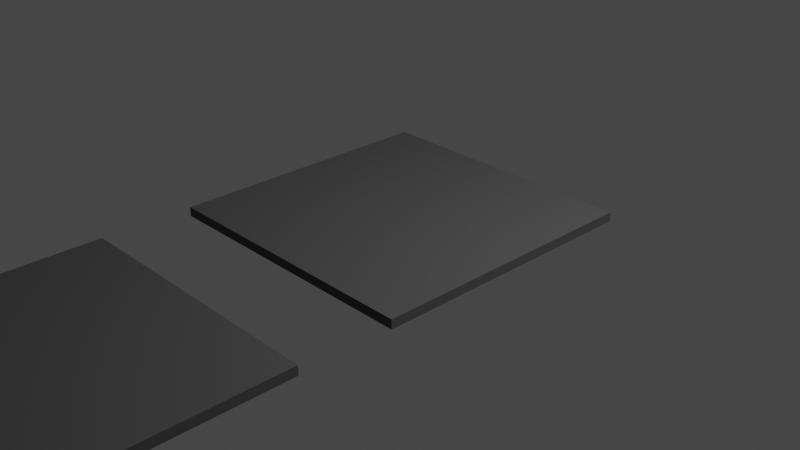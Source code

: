 # Source: Ceiling_2.blend  (saved by Blender 3.5.10; exported with 4.5.12 LTS)
import bpy
from mathutils import Matrix  # noqa: F401  (used for matrix-valued properties, if any)

bpy.ops.wm.read_factory_settings(use_empty=True)
scene = bpy.context.scene
scene.name = 'Scene'

# ---- collections
col_collection = bpy.data.collections.new('Collection'); scene.collection.children.link(col_collection)

# ---- materials (node trees are filled in below, after node groups)
mat_base = bpy.data.materials.new('Base')
mat_base.use_transparent_shadow = False
mat_seperator = bpy.data.materials.new('Seperator')
mat_seperator.use_transparent_shadow = False
mat_light = bpy.data.materials.new('Light')
mat_light.use_transparent_shadow = False

# ---- material node trees
mat_base.use_nodes = True; mat_base.node_tree.nodes.clear()
_N = mat_base.node_tree.nodes; _L = mat_base.node_tree.links
n0 = _N.new('ShaderNodeBsdfPrincipled'); n0.name = 'Principled BSDF'; n0.location = (10, 300)
n0.distribution = 'GGX'
n0.subsurface_method = 'RANDOM_WALK_SKIN'
n0.inputs[0].default_value = (1.0, 1.0, 1.0, 1.0)
n0.inputs[2].default_value = 1.0
n0.inputs[3].default_value = 1.45
n0.inputs[27].default_value = (0.0, 0.0, 0.0, 1.0)
n0.inputs[28].default_value = 1.0
n1 = _N.new('ShaderNodeOutputMaterial'); n1.name = 'Material Output'; n1.location = (300, 300)
_L.new(n0.outputs[0], n1.inputs[0])
n1.is_active_output = True
mat_seperator.use_nodes = True; mat_seperator.node_tree.nodes.clear()
_N = mat_seperator.node_tree.nodes; _L = mat_seperator.node_tree.links
n0 = _N.new('ShaderNodeBsdfPrincipled'); n0.name = 'Principled BSDF'; n0.location = (10, 300)
n0.distribution = 'GGX'
n0.subsurface_method = 'RANDOM_WALK_SKIN'
n0.inputs[0].default_value = (0.08353, 0.08353, 0.08353, 1.0)
n0.inputs[2].default_value = 1.0
n0.inputs[3].default_value = 1.45
n0.inputs[27].default_value = (0.0, 0.0, 0.0, 1.0)
n0.inputs[28].default_value = 1.0
n1 = _N.new('ShaderNodeOutputMaterial'); n1.name = 'Material Output'; n1.location = (300, 300)
_L.new(n0.outputs[0], n1.inputs[0])
n1.is_active_output = True
mat_light.use_nodes = True; mat_light.node_tree.nodes.clear()
_N = mat_light.node_tree.nodes; _L = mat_light.node_tree.links
n0 = _N.new('ShaderNodeBsdfPrincipled'); n0.name = 'Principled BSDF'; n0.location = (10, 300)
n0.distribution = 'GGX'
n0.subsurface_method = 'RANDOM_WALK_SKIN'
n0.inputs[2].default_value = 0.0
n0.inputs[3].default_value = 1.45
n0.inputs[27].default_value = (0.0, 0.0, 0.0, 1.0)
n0.inputs[28].default_value = 1.0
n1 = _N.new('ShaderNodeOutputMaterial'); n1.name = 'Material Output'; n1.location = (300, 300)
_L.new(n0.outputs[0], n1.inputs[0])
n1.is_active_output = True

# ---- world
world_world = bpy.data.worlds.new('World'); scene.world = world_world
world_world.use_nodes = True; world_world.node_tree.nodes.clear()
_N = world_world.node_tree.nodes; _L = world_world.node_tree.links
n0 = _N.new('ShaderNodeOutputWorld'); n0.name = 'World Output'; n0.location = (300, 300)
n1 = _N.new('ShaderNodeBackground'); n1.name = 'Background'; n1.location = (10, 300)
n1.inputs[0].default_value = (0.05088, 0.05088, 0.05088, 1.0)
_L.new(n1.outputs[0], n0.inputs[0])
n0.is_active_output = True
world_world.color = (0.05088, 0.05088, 0.05088)
world_world.use_sun_shadow = False
world_world.sun_shadow_jitter_overblur = 0.0

# ---- cameras
cam_camera = bpy.data.cameras.new('Camera')
cam_camera.clip_end = 100.0
cam_camera.ortho_scale = 7.314

# ---- lights
light_light = bpy.data.lights.new('Light', 'POINT')
light_light.transmission_factor = 0.0
light_light.energy = 1000.0
light_light.shadow_soft_size = 0.1
light_light.shadow_maximum_resolution = 0.006
light_light.use_absolute_resolution = True

# ---- meshes
me_plane_002 = bpy.data.meshes.new('Plane.002')
me_plane_002.from_pydata([(-1.5, -1.5, 0.0), (1.5, -1.5, 0.0), (-1.5, 1.5, 0.0), (1.5, 1.5, 0.0), (-1.45, -1.45, 0.0), (1.45, -1.45, 0.0), (1.45, 1.45, 0.0), (-1.45, 1.45, 0.0), (-1.45, -0.05, 0.0), (-1.45, 0.05, 0.0), (1.45, 0.05, 0.0), (1.45, -0.05, 0.0), (-1.5, -1.5, -0.1), (1.5, -1.5, -0.1), (-1.5, 1.5, -0.1), (1.5, 1.5, -0.1)], [], [(10, 11, 5, 1, 3, 6), (0, 1, 5, 4), (3, 2, 7, 6), (0, 4, 8, 9, 7, 2), (10, 9, 8, 11), (4, 5, 11, 8), (6, 7, 9, 10), (1, 0, 12, 13), (0, 2, 14, 12), (3, 1, 13, 15), (2, 3, 15, 14), (12, 14, 15, 13)])
me_plane_002.polygons.foreach_set('material_index', [1, 1, 1, 1, 1, 0, 0, 1, 1, 1, 1, 1])
_uv = me_plane_002.uv_layers.new(name='UVMap')
_uv.uv.foreach_set('vector', [0.9833, 0.5167, 0.9833, 0.4833, 0.9833, 0.01667, 1.0, 0.0, 1.0, 1.0, 0.9833, 0.9833, 0.0, 0.0, 1.0, 0.0, 0.9833, 0.01667, 0.01667, 0.01667, 1.0, 1.0, 0.0, 1.0, 0.01667, 0.9833, 0.9833, 0.9833, 0.0, 0.0, 0.01667, 0.01667, 0.01667, 0.4833, 0.01667, 0.5167, 0.01667, 0.9833, 0.0, 1.0, 0.9833, 0.5167, 0.01667, 0.5167, 0.01667, 0.4833, 0.9833, 0.4833, 0.01667, 0.01667, 0.9833, 0.01667, 0.9833, 0.4833, 0.01667, 0.4833, 0.9833, 0.9833, 0.01667, 0.9833, 0.01667, 0.5167, 0.9833, 0.5167, 1.0, 0.0, 0.0, 0.0, 0.0, 0.0, 1.0, 0.0, 0.0, 0.0, 0.0, 1.0, 0.0, 1.0, 0.0, 0.0, 1.0, 1.0, 1.0, 0.0, 1.0, 0.0, 1.0, 1.0, 0.0, 1.0, 1.0, 1.0, 1.0, 1.0, 0.0, 1.0, 0.0, 0.0, 0.0, 1.0, 1.0, 1.0, 1.0, 0.0])
me_plane_002.materials.append(mat_base)
me_plane_002.materials.append(mat_seperator)
me_plane_002.update()
me_plane_003 = bpy.data.meshes.new('Plane.003')
me_plane_003.from_pydata([(-1.5, -1.5, 0.0), (1.5, -1.5, 0.0), (-1.5, 1.5, 0.0), (1.5, 1.5, 0.0), (-0.55, -0.55, 0.0), (0.55, -0.55, 0.0), (0.55, 0.55, 0.0), (-0.55, 0.55, 0.0), (-0.55, -0.05, 0.0), (-0.55, 0.05, 0.0), (0.55, 0.05, 0.0), (0.55, -0.05, 0.0), (-1.5, -1.5, -0.1), (1.5, -1.5, -0.1), (-1.5, 1.5, -0.1), (1.5, 1.5, -0.1), (-1.45, -1.45, 0.0), (1.45, -1.45, 0.0), (1.45, 1.45, 0.0), (-1.45, 1.45, 0.0), (-1.45, -0.05, 0.0), (-1.45, 0.05, 0.0), (1.45, 0.05, 0.0), (1.45, -0.05, 0.0)], [], [(22, 23, 17, 1, 3, 18), (0, 1, 17, 16), (3, 2, 19, 18), (0, 16, 20, 21, 19, 2), (4, 5, 11, 10, 6, 7, 9, 8), (1, 0, 12, 13), (0, 2, 14, 12), (3, 1, 13, 15), (2, 3, 15, 14), (12, 14, 15, 13), (5, 4, 16, 17), (7, 6, 18, 19), (8, 9, 21, 20), (10, 11, 23, 22), (4, 8, 20, 16), (11, 5, 17, 23), (9, 7, 19, 21), (6, 10, 22, 18)])
me_plane_003.polygons.foreach_set('material_index', [1, 1, 1, 1, 2, 1, 1, 1, 1, 1, 0, 0, 1, 1, 0, 0, 0, 0])
_uv = me_plane_003.uv_layers.new(name='UVMap')
_uv.uv.foreach_set('vector', [0.9833, 0.5167, 0.9833, 0.4833, 0.9833, 0.01667, 1.0, 0.0, 1.0, 1.0, 0.9833, 0.9833, 0.0, 0.0, 1.0, 0.0, 0.9833, 0.01667, 0.01667, 0.01667, 1.0, 1.0, 0.0, 1.0, 0.01667, 0.9833, 0.9833, 0.9833, 0.0, 0.0, 0.01667, 0.01667, 0.01667, 0.4833, 0.01667, 0.5167, 0.01667, 0.9833, 0.0, 1.0, 0.3167, 0.3167, 0.6833, 0.3167, 0.6833, 0.4833, 0.6833, 0.5167, 0.6833, 0.6833, 0.3167, 0.6833, 0.3167, 0.5167, 0.3167, 0.4833, 1.0, 0.0, 0.0, 0.0, 0.0, 0.0, 1.0, 0.0, 0.0, 0.0, 0.0, 1.0, 0.0, 1.0, 0.0, 0.0, 1.0, 1.0, 1.0, 0.0, 1.0, 0.0, 1.0, 1.0, 0.0, 1.0, 1.0, 1.0, 1.0, 1.0, 0.0, 1.0, 0.0, 0.0, 0.0, 1.0, 1.0, 1.0, 1.0, 0.0, 0.6833, 0.3167, 0.3167, 0.3167, 0.01667, 0.01667, 0.9833, 0.01667, 0.3167, 0.6833, 0.6833, 0.6833, 0.9833, 0.9833, 0.01667, 0.9833, 0.3167, 0.4833, 0.3167, 0.5167, 0.01667, 0.5167, 0.01667, 0.4833, 0.6833, 0.5167, 0.6833, 0.4833, 0.9833, 0.4833, 0.9833, 0.5167, 0.3167, 0.3167, 0.3167, 0.4833, 0.01667, 0.4833, 0.01667, 0.01667, 0.6833, 0.4833, 0.6833, 0.3167, 0.9833, 0.01667, 0.9833, 0.4833, 0.3167, 0.5167, 0.3167, 0.6833, 0.01667, 0.9833, 0.01667, 0.5167, 0.6833, 0.6833, 0.6833, 0.5167, 0.9833, 0.5167, 0.9833, 0.9833])
me_plane_003.materials.append(mat_base)
me_plane_003.materials.append(mat_seperator)
me_plane_003.materials.append(mat_light)
me_plane_003.update()

# ---- objects
ob_light = bpy.data.objects.new('Light', light_light)
ob_camera = bpy.data.objects.new('Camera', cam_camera)
ob_plane = bpy.data.objects.new('Plane', me_plane_002)
ob_plane_001 = bpy.data.objects.new('Plane.001', me_plane_003)

# ---- transforms, parenting, visibility, modifiers, constraints
ob_light.location = (4.076, 1.005, 5.904)
ob_light.rotation_euler = (0.6503, 0.05522, 1.866)
ob_light.lock_rotations_4d = False
ob_light.empty_display_type = 'ARROWS'
ob_light.color = (0.0, 0.0, 0.0, 0.0)
ob_light.lineart.crease_threshold = 0.0
ob_camera.location = (7.359, -6.926, 4.958)
ob_camera.rotation_euler = (1.109, 0.0, 0.8149)
ob_camera.lock_rotations_4d = False
ob_camera.empty_display_type = 'ARROWS'
ob_camera.color = (0.0, 0.0, 0.0, 0.0)
ob_camera.display_type = 'WIRE'
ob_camera.lineart.crease_threshold = 0.0
ob_plane.location = (0.0, 0.0, 0.0)
ob_plane.rotation_euler = (3.142, -0.0, 0.0)
ob_plane_001.location = (0.0, -4.0, 0.0)
ob_plane_001.rotation_euler = (3.142, -0.0, 0.0)

# ---- collection membership
col_collection.objects.link(ob_light)
col_collection.objects.link(ob_camera)
col_collection.objects.link(ob_plane)
col_collection.objects.link(ob_plane_001)

# ---- scene / render settings (as saved in the file)
scene.camera = ob_camera
scene.frame_start = 1; scene.frame_end = 250; scene.frame_set(1)
scene.render.engine = 'BLENDER_EEVEE_NEXT'
scene.cycles.sampling_pattern = 'TABULATED_SOBOL'
scene.view_settings.view_transform = 'Filmic'
bpy.context.view_layer.update()
